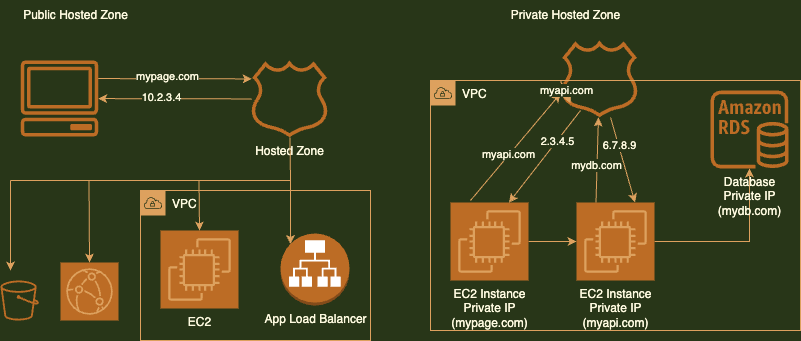

The diagram above was exported from draw.io. Its source (the exported page's mxGraphModel, read from the mxfile embedded in the PNG):
<mxGraphModel dx="946" dy="496" grid="1" gridSize="10" guides="1" tooltips="1" connect="1" arrows="1" fold="1" page="1" pageScale="1" pageWidth="827" pageHeight="1169" background="#283618" math="0" shadow="0">
  <root>
    <mxCell id="0" />
    <mxCell id="1" parent="0" />
    <mxCell id="huUrA5rdY82qzkAg7lCb-1" value="" style="sketch=0;outlineConnect=0;fontColor=#FEFAE0;fillColor=#BC6C25;strokeColor=none;dashed=0;verticalLabelPosition=bottom;verticalAlign=top;align=center;html=1;fontSize=12;fontStyle=0;aspect=fixed;pointerEvents=1;shape=mxgraph.aws4.client;" parent="1" vertex="1">
      <mxGeometry x="30" y="110" width="78" height="76" as="geometry" />
    </mxCell>
    <mxCell id="huUrA5rdY82qzkAg7lCb-2" value="Public Hosted Zone" style="text;html=1;align=center;verticalAlign=middle;resizable=0;points=[];autosize=1;strokeColor=none;fillColor=none;fontColor=#FEFAE0;" parent="1" vertex="1">
      <mxGeometry x="20" y="50" width="130" height="30" as="geometry" />
    </mxCell>
    <mxCell id="huUrA5rdY82qzkAg7lCb-3" value="Hosted Zone" style="sketch=0;outlineConnect=0;fontColor=#FEFAE0;fillColor=#BC6C25;strokeColor=none;dashed=0;verticalLabelPosition=bottom;verticalAlign=top;align=center;html=1;fontSize=12;fontStyle=0;aspect=fixed;pointerEvents=1;shape=mxgraph.aws4.hosted_zone;" parent="1" vertex="1">
      <mxGeometry x="260" y="110" width="78" height="77" as="geometry" />
    </mxCell>
    <mxCell id="huUrA5rdY82qzkAg7lCb-7" value="" style="endArrow=classic;html=1;rounded=0;labelBackgroundColor=#283618;strokeColor=#DDA15E;fontColor=#FEFAE0;" parent="1" edge="1">
      <mxGeometry width="50" height="50" relative="1" as="geometry">
        <mxPoint x="107.6647616392529" y="128.08405382965054" as="sourcePoint" />
        <mxPoint x="261.2888341804321" y="128.41801920474006" as="targetPoint" />
        <Array as="points" />
      </mxGeometry>
    </mxCell>
    <mxCell id="huUrA5rdY82qzkAg7lCb-8" value="mypage.com" style="edgeLabel;html=1;align=center;verticalAlign=middle;resizable=0;points=[];labelBackgroundColor=#283618;fontColor=#FEFAE0;" parent="huUrA5rdY82qzkAg7lCb-7" vertex="1" connectable="0">
      <mxGeometry x="-0.0974" y="3" relative="1" as="geometry">
        <mxPoint as="offset" />
      </mxGeometry>
    </mxCell>
    <mxCell id="huUrA5rdY82qzkAg7lCb-9" value="" style="endArrow=classic;html=1;rounded=0;labelBackgroundColor=#283618;strokeColor=#DDA15E;fontColor=#FEFAE0;" parent="1" source="huUrA5rdY82qzkAg7lCb-3" target="huUrA5rdY82qzkAg7lCb-1" edge="1">
      <mxGeometry width="50" height="50" relative="1" as="geometry">
        <mxPoint x="189.28932188134524" y="198.5" as="sourcePoint" />
        <mxPoint x="189.28932188134524" y="148.5" as="targetPoint" />
      </mxGeometry>
    </mxCell>
    <mxCell id="huUrA5rdY82qzkAg7lCb-10" value="10.2.3.4" style="edgeLabel;html=1;align=center;verticalAlign=middle;resizable=0;points=[];labelBackgroundColor=#283618;fontColor=#FEFAE0;" parent="huUrA5rdY82qzkAg7lCb-9" vertex="1" connectable="0">
      <mxGeometry x="0.1885" y="-2" relative="1" as="geometry">
        <mxPoint as="offset" />
      </mxGeometry>
    </mxCell>
    <mxCell id="huUrA5rdY82qzkAg7lCb-11" value="VPC" style="sketch=0;outlineConnect=0;html=1;whiteSpace=wrap;fontSize=12;fontStyle=0;shape=mxgraph.aws4.group;grIcon=mxgraph.aws4.group_vpc;strokeColor=#DDA15E;fillColor=none;verticalAlign=top;align=left;spacingLeft=30;fontColor=#FEFAE0;dashed=0;" parent="1" vertex="1">
      <mxGeometry x="150" y="240" width="230" height="150" as="geometry" />
    </mxCell>
    <mxCell id="huUrA5rdY82qzkAg7lCb-12" value="EC2" style="sketch=0;points=[[0,0,0],[0.25,0,0],[0.5,0,0],[0.75,0,0],[1,0,0],[0,1,0],[0.25,1,0],[0.5,1,0],[0.75,1,0],[1,1,0],[0,0.25,0],[0,0.5,0],[0,0.75,0],[1,0.25,0],[1,0.5,0],[1,0.75,0]];outlineConnect=0;fontColor=#FEFAE0;gradientDirection=north;fillColor=#BC6C25;strokeColor=#DDA15E;dashed=0;verticalLabelPosition=bottom;verticalAlign=top;align=center;html=1;fontSize=12;fontStyle=0;aspect=fixed;shape=mxgraph.aws4.resourceIcon;resIcon=mxgraph.aws4.ec2;" parent="1" vertex="1">
      <mxGeometry x="170" y="280" width="78" height="78" as="geometry" />
    </mxCell>
    <mxCell id="huUrA5rdY82qzkAg7lCb-13" value="App Load Balancer" style="outlineConnect=0;dashed=0;verticalLabelPosition=bottom;verticalAlign=top;align=center;html=1;shape=mxgraph.aws3.application_load_balancer;fillColor=#BC6C25;strokeColor=#DDA15E;fontColor=#FEFAE0;" parent="1" vertex="1">
      <mxGeometry x="290" y="283" width="69" height="72" as="geometry" />
    </mxCell>
    <mxCell id="huUrA5rdY82qzkAg7lCb-15" value="" style="sketch=0;outlineConnect=0;fontColor=#FEFAE0;fillColor=#BC6C25;strokeColor=none;dashed=0;verticalLabelPosition=bottom;verticalAlign=top;align=center;html=1;fontSize=12;fontStyle=0;aspect=fixed;pointerEvents=1;shape=mxgraph.aws4.bucket;" parent="1" vertex="1">
      <mxGeometry x="10" y="330" width="38.46" height="40" as="geometry" />
    </mxCell>
    <mxCell id="huUrA5rdY82qzkAg7lCb-16" value="" style="sketch=0;points=[[0,0,0],[0.25,0,0],[0.5,0,0],[0.75,0,0],[1,0,0],[0,1,0],[0.25,1,0],[0.5,1,0],[0.75,1,0],[1,1,0],[0,0.25,0],[0,0.5,0],[0,0.75,0],[1,0.25,0],[1,0.5,0],[1,0.75,0]];outlineConnect=0;fontColor=#FEFAE0;gradientDirection=north;fillColor=#BC6C25;strokeColor=#DDA15E;dashed=0;verticalLabelPosition=bottom;verticalAlign=top;align=center;html=1;fontSize=12;fontStyle=0;aspect=fixed;shape=mxgraph.aws4.resourceIcon;resIcon=mxgraph.aws4.cloudfront;" parent="1" vertex="1">
      <mxGeometry x="70" y="312" width="58" height="58" as="geometry" />
    </mxCell>
    <mxCell id="huUrA5rdY82qzkAg7lCb-18" value="" style="endArrow=none;html=1;rounded=0;labelBackgroundColor=#283618;strokeColor=#DDA15E;fontColor=#FEFAE0;" parent="1" edge="1">
      <mxGeometry width="50" height="50" relative="1" as="geometry">
        <mxPoint x="20" y="230" as="sourcePoint" />
        <mxPoint x="300" y="230" as="targetPoint" />
      </mxGeometry>
    </mxCell>
    <mxCell id="huUrA5rdY82qzkAg7lCb-19" value="" style="endArrow=none;html=1;rounded=0;labelBackgroundColor=#283618;strokeColor=#DDA15E;fontColor=#FEFAE0;" parent="1" target="huUrA5rdY82qzkAg7lCb-3" edge="1">
      <mxGeometry width="50" height="50" relative="1" as="geometry">
        <mxPoint x="300" y="230" as="sourcePoint" />
        <mxPoint x="440" y="230" as="targetPoint" />
      </mxGeometry>
    </mxCell>
    <mxCell id="huUrA5rdY82qzkAg7lCb-20" value="" style="endArrow=classic;html=1;rounded=0;labelBackgroundColor=#283618;strokeColor=#DDA15E;fontColor=#FEFAE0;" parent="1" edge="1">
      <mxGeometry width="50" height="50" relative="1" as="geometry">
        <mxPoint x="20" y="230" as="sourcePoint" />
        <mxPoint x="20" y="320" as="targetPoint" />
      </mxGeometry>
    </mxCell>
    <mxCell id="huUrA5rdY82qzkAg7lCb-21" value="" style="endArrow=classic;html=1;rounded=0;entryX=0.5;entryY=0;entryDx=0;entryDy=0;entryPerimeter=0;labelBackgroundColor=#283618;strokeColor=#DDA15E;fontColor=#FEFAE0;" parent="1" target="huUrA5rdY82qzkAg7lCb-16" edge="1">
      <mxGeometry width="50" height="50" relative="1" as="geometry">
        <mxPoint x="98.5" y="230" as="sourcePoint" />
        <mxPoint x="98.5" y="320" as="targetPoint" />
      </mxGeometry>
    </mxCell>
    <mxCell id="huUrA5rdY82qzkAg7lCb-22" value="" style="endArrow=classic;html=1;rounded=0;labelBackgroundColor=#283618;strokeColor=#DDA15E;fontColor=#FEFAE0;" parent="1" edge="1">
      <mxGeometry width="50" height="50" relative="1" as="geometry">
        <mxPoint x="208.5" y="230" as="sourcePoint" />
        <mxPoint x="209" y="280" as="targetPoint" />
      </mxGeometry>
    </mxCell>
    <mxCell id="huUrA5rdY82qzkAg7lCb-23" value="" style="endArrow=classic;html=1;rounded=0;entryX=0.145;entryY=0.145;entryDx=0;entryDy=0;entryPerimeter=0;labelBackgroundColor=#283618;strokeColor=#DDA15E;fontColor=#FEFAE0;" parent="1" target="huUrA5rdY82qzkAg7lCb-13" edge="1">
      <mxGeometry width="50" height="50" relative="1" as="geometry">
        <mxPoint x="300" y="230" as="sourcePoint" />
        <mxPoint x="299" y="300" as="targetPoint" />
      </mxGeometry>
    </mxCell>
    <mxCell id="huUrA5rdY82qzkAg7lCb-24" value="Private Hosted Zone" style="text;html=1;align=center;verticalAlign=middle;resizable=0;points=[];autosize=1;strokeColor=none;fillColor=none;fontColor=#FEFAE0;" parent="1" vertex="1">
      <mxGeometry x="510" y="50" width="130" height="30" as="geometry" />
    </mxCell>
    <mxCell id="huUrA5rdY82qzkAg7lCb-25" value="" style="sketch=0;outlineConnect=0;fontColor=#FEFAE0;fillColor=#BC6C25;strokeColor=none;dashed=0;verticalLabelPosition=bottom;verticalAlign=top;align=center;html=1;fontSize=12;fontStyle=0;aspect=fixed;pointerEvents=1;shape=mxgraph.aws4.hosted_zone;" parent="1" vertex="1">
      <mxGeometry x="570" y="90" width="78" height="77" as="geometry" />
    </mxCell>
    <mxCell id="huUrA5rdY82qzkAg7lCb-26" value="VPC" style="points=[[0,0],[0.25,0],[0.5,0],[0.75,0],[1,0],[1,0.25],[1,0.5],[1,0.75],[1,1],[0.75,1],[0.5,1],[0.25,1],[0,1],[0,0.75],[0,0.5],[0,0.25]];outlineConnect=0;html=1;whiteSpace=wrap;fontSize=12;fontStyle=0;container=1;pointerEvents=0;collapsible=0;recursiveResize=0;shape=mxgraph.aws4.group;grIcon=mxgraph.aws4.group_vpc;strokeColor=#DDA15E;fillColor=none;verticalAlign=top;align=left;spacingLeft=30;fontColor=#FEFAE0;dashed=0;" parent="1" vertex="1">
      <mxGeometry x="440" y="130" width="370" height="250" as="geometry" />
    </mxCell>
    <mxCell id="huUrA5rdY82qzkAg7lCb-38" value="" style="edgeStyle=orthogonalEdgeStyle;rounded=0;orthogonalLoop=1;jettySize=auto;html=1;labelBackgroundColor=#283618;strokeColor=#DDA15E;fontColor=#FEFAE0;" parent="huUrA5rdY82qzkAg7lCb-26" source="huUrA5rdY82qzkAg7lCb-27" target="huUrA5rdY82qzkAg7lCb-28" edge="1">
      <mxGeometry relative="1" as="geometry" />
    </mxCell>
    <mxCell id="huUrA5rdY82qzkAg7lCb-27" value="EC2 Instance&lt;br&gt;Private IP&lt;br&gt;(mypage.com)" style="sketch=0;points=[[0,0,0],[0.25,0,0],[0.5,0,0],[0.75,0,0],[1,0,0],[0,1,0],[0.25,1,0],[0.5,1,0],[0.75,1,0],[1,1,0],[0,0.25,0],[0,0.5,0],[0,0.75,0],[1,0.25,0],[1,0.5,0],[1,0.75,0]];outlineConnect=0;fontColor=#FEFAE0;gradientDirection=north;fillColor=#BC6C25;strokeColor=#DDA15E;dashed=0;verticalLabelPosition=bottom;verticalAlign=top;align=center;html=1;fontSize=12;fontStyle=0;aspect=fixed;shape=mxgraph.aws4.resourceIcon;resIcon=mxgraph.aws4.ec2;" parent="huUrA5rdY82qzkAg7lCb-26" vertex="1">
      <mxGeometry x="20" y="122" width="78" height="78" as="geometry" />
    </mxCell>
    <mxCell id="huUrA5rdY82qzkAg7lCb-47" style="edgeStyle=orthogonalEdgeStyle;rounded=0;orthogonalLoop=1;jettySize=auto;html=1;labelBackgroundColor=#283618;strokeColor=#DDA15E;fontColor=#FEFAE0;" parent="huUrA5rdY82qzkAg7lCb-26" source="huUrA5rdY82qzkAg7lCb-28" target="huUrA5rdY82qzkAg7lCb-29" edge="1">
      <mxGeometry relative="1" as="geometry" />
    </mxCell>
    <mxCell id="huUrA5rdY82qzkAg7lCb-28" value="EC2 Instance&lt;br&gt;Private IP&lt;br&gt;(myapi.com)" style="sketch=0;points=[[0,0,0],[0.25,0,0],[0.5,0,0],[0.75,0,0],[1,0,0],[0,1,0],[0.25,1,0],[0.5,1,0],[0.75,1,0],[1,1,0],[0,0.25,0],[0,0.5,0],[0,0.75,0],[1,0.25,0],[1,0.5,0],[1,0.75,0]];outlineConnect=0;fontColor=#FEFAE0;gradientDirection=north;fillColor=#BC6C25;strokeColor=#DDA15E;dashed=0;verticalLabelPosition=bottom;verticalAlign=top;align=center;html=1;fontSize=12;fontStyle=0;aspect=fixed;shape=mxgraph.aws4.resourceIcon;resIcon=mxgraph.aws4.ec2;" parent="huUrA5rdY82qzkAg7lCb-26" vertex="1">
      <mxGeometry x="146" y="122" width="78" height="78" as="geometry" />
    </mxCell>
    <mxCell id="huUrA5rdY82qzkAg7lCb-29" value="Database&lt;br&gt;Private IP&lt;br&gt;(mydb.com)" style="sketch=0;outlineConnect=0;fontColor=#FEFAE0;fillColor=#BC6C25;strokeColor=none;dashed=0;verticalLabelPosition=bottom;verticalAlign=top;align=center;html=1;fontSize=12;fontStyle=0;aspect=fixed;pointerEvents=1;shape=mxgraph.aws4.rds_instance;" parent="huUrA5rdY82qzkAg7lCb-26" vertex="1">
      <mxGeometry x="280" y="10" width="78" height="78" as="geometry" />
    </mxCell>
    <mxCell id="huUrA5rdY82qzkAg7lCb-34" value="" style="endArrow=classic;html=1;rounded=0;entryX=-0.017;entryY=0.688;entryDx=0;entryDy=0;entryPerimeter=0;labelBackgroundColor=#283618;strokeColor=#DDA15E;fontColor=#FEFAE0;" parent="huUrA5rdY82qzkAg7lCb-26" target="huUrA5rdY82qzkAg7lCb-25" edge="1">
      <mxGeometry width="50" height="50" relative="1" as="geometry">
        <mxPoint x="40" y="120" as="sourcePoint" />
        <mxPoint x="80" y="80" as="targetPoint" />
      </mxGeometry>
    </mxCell>
    <mxCell id="huUrA5rdY82qzkAg7lCb-36" value="myapi.com" style="edgeLabel;html=1;align=center;verticalAlign=middle;resizable=0;points=[];labelBackgroundColor=#283618;fontColor=#FEFAE0;" parent="huUrA5rdY82qzkAg7lCb-34" vertex="1" connectable="0">
      <mxGeometry x="-0.1357" y="1" relative="1" as="geometry">
        <mxPoint as="offset" />
      </mxGeometry>
    </mxCell>
    <mxCell id="huUrA5rdY82qzkAg7lCb-35" value="" style="endArrow=classic;html=1;rounded=0;entryX=0.75;entryY=0;entryDx=0;entryDy=0;entryPerimeter=0;labelBackgroundColor=#283618;strokeColor=#DDA15E;fontColor=#FEFAE0;" parent="1" target="huUrA5rdY82qzkAg7lCb-27" edge="1">
      <mxGeometry width="50" height="50" relative="1" as="geometry">
        <mxPoint x="590" y="160" as="sourcePoint" />
        <mxPoint x="620" y="160" as="targetPoint" />
      </mxGeometry>
    </mxCell>
    <mxCell id="huUrA5rdY82qzkAg7lCb-37" value="2.3.4.5" style="edgeLabel;html=1;align=center;verticalAlign=middle;resizable=0;points=[];labelBackgroundColor=#283618;fontColor=#FEFAE0;" parent="huUrA5rdY82qzkAg7lCb-35" vertex="1" connectable="0">
      <mxGeometry x="-0.3511" relative="1" as="geometry">
        <mxPoint as="offset" />
      </mxGeometry>
    </mxCell>
    <mxCell id="huUrA5rdY82qzkAg7lCb-39" value="" style="endArrow=classic;html=1;rounded=0;entryX=-0.017;entryY=0.688;entryDx=0;entryDy=0;entryPerimeter=0;labelBackgroundColor=#283618;strokeColor=#DDA15E;fontColor=#FEFAE0;" parent="1" source="huUrA5rdY82qzkAg7lCb-26" edge="1">
      <mxGeometry width="50" height="50" relative="1" as="geometry">
        <mxPoint x="490" y="260" as="sourcePoint" />
        <mxPoint x="580.0066545425668" y="152.976" as="targetPoint" />
      </mxGeometry>
    </mxCell>
    <mxCell id="huUrA5rdY82qzkAg7lCb-40" value="myapi.com" style="edgeLabel;html=1;align=center;verticalAlign=middle;resizable=0;points=[];labelBackgroundColor=#283618;fontColor=#FEFAE0;" parent="huUrA5rdY82qzkAg7lCb-39" vertex="1" connectable="0">
      <mxGeometry x="-0.1357" y="1" relative="1" as="geometry">
        <mxPoint as="offset" />
      </mxGeometry>
    </mxCell>
    <mxCell id="huUrA5rdY82qzkAg7lCb-41" value="" style="endArrow=classic;html=1;rounded=0;exitX=0.25;exitY=0;exitDx=0;exitDy=0;exitPerimeter=0;labelBackgroundColor=#283618;strokeColor=#DDA15E;fontColor=#FEFAE0;" parent="1" source="huUrA5rdY82qzkAg7lCb-28" target="huUrA5rdY82qzkAg7lCb-25" edge="1">
      <mxGeometry width="50" height="50" relative="1" as="geometry">
        <mxPoint x="500" y="270" as="sourcePoint" />
        <mxPoint x="590.0066545425668" y="162.976" as="targetPoint" />
      </mxGeometry>
    </mxCell>
    <mxCell id="huUrA5rdY82qzkAg7lCb-42" value="mydb.com" style="edgeLabel;html=1;align=center;verticalAlign=middle;resizable=0;points=[];labelBackgroundColor=#283618;fontColor=#FEFAE0;" parent="huUrA5rdY82qzkAg7lCb-41" vertex="1" connectable="0">
      <mxGeometry x="-0.1357" y="1" relative="1" as="geometry">
        <mxPoint as="offset" />
      </mxGeometry>
    </mxCell>
    <mxCell id="huUrA5rdY82qzkAg7lCb-45" value="" style="endArrow=classic;html=1;rounded=0;entryX=0.75;entryY=0;entryDx=0;entryDy=0;entryPerimeter=0;labelBackgroundColor=#283618;strokeColor=#DDA15E;fontColor=#FEFAE0;" parent="1" source="huUrA5rdY82qzkAg7lCb-25" target="huUrA5rdY82qzkAg7lCb-28" edge="1">
      <mxGeometry width="50" height="50" relative="1" as="geometry">
        <mxPoint x="600" y="170" as="sourcePoint" />
        <mxPoint x="528.5" y="262" as="targetPoint" />
      </mxGeometry>
    </mxCell>
    <mxCell id="huUrA5rdY82qzkAg7lCb-46" value="6.7.8.9" style="edgeLabel;html=1;align=center;verticalAlign=middle;resizable=0;points=[];labelBackgroundColor=#283618;fontColor=#FEFAE0;" parent="huUrA5rdY82qzkAg7lCb-45" vertex="1" connectable="0">
      <mxGeometry x="-0.3511" relative="1" as="geometry">
        <mxPoint as="offset" />
      </mxGeometry>
    </mxCell>
  </root>
</mxGraphModel>